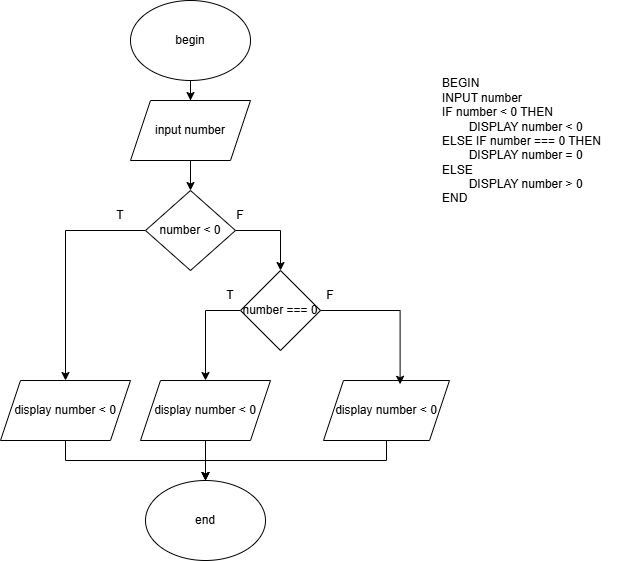

The diagram above was exported from draw.io. Its source (the exported page's mxGraphModel, read from the mxfile embedded in the PNG):
<mxGraphModel dx="1030" dy="611" grid="1" gridSize="10" guides="1" tooltips="1" connect="1" arrows="1" fold="1" page="1" pageScale="1" pageWidth="827" pageHeight="1169" background="#ffffff" math="0" shadow="0">
  <root>
    <mxCell id="0" />
    <mxCell id="1" parent="0" />
    <mxCell id="LIPqhjvonsWUWI6O64GP-1" style="edgeStyle=orthogonalEdgeStyle;rounded=0;orthogonalLoop=1;jettySize=auto;html=1;entryX=0.5;entryY=0;entryDx=0;entryDy=0;" edge="1" parent="1" source="LIPqhjvonsWUWI6O64GP-2" target="LIPqhjvonsWUWI6O64GP-4">
      <mxGeometry relative="1" as="geometry" />
    </mxCell>
    <mxCell id="LIPqhjvonsWUWI6O64GP-2" value="begin" style="ellipse;whiteSpace=wrap;html=1;" vertex="1" parent="1">
      <mxGeometry x="170" y="10" width="120" height="80" as="geometry" />
    </mxCell>
    <mxCell id="LIPqhjvonsWUWI6O64GP-3" style="edgeStyle=orthogonalEdgeStyle;rounded=0;orthogonalLoop=1;jettySize=auto;html=1;" edge="1" parent="1" source="LIPqhjvonsWUWI6O64GP-4" target="LIPqhjvonsWUWI6O64GP-7">
      <mxGeometry relative="1" as="geometry" />
    </mxCell>
    <mxCell id="LIPqhjvonsWUWI6O64GP-4" value="input number" style="shape=parallelogram;perimeter=parallelogramPerimeter;whiteSpace=wrap;html=1;fixedSize=1;" vertex="1" parent="1">
      <mxGeometry x="170" y="110" width="120" height="60" as="geometry" />
    </mxCell>
    <mxCell id="LIPqhjvonsWUWI6O64GP-5" style="edgeStyle=orthogonalEdgeStyle;rounded=0;orthogonalLoop=1;jettySize=auto;html=1;entryX=0.5;entryY=0;entryDx=0;entryDy=0;" edge="1" parent="1" source="LIPqhjvonsWUWI6O64GP-7" target="LIPqhjvonsWUWI6O64GP-17">
      <mxGeometry relative="1" as="geometry">
        <mxPoint x="100" y="380" as="targetPoint" />
      </mxGeometry>
    </mxCell>
    <mxCell id="LIPqhjvonsWUWI6O64GP-6" style="edgeStyle=orthogonalEdgeStyle;rounded=0;orthogonalLoop=1;jettySize=auto;html=1;entryX=0.5;entryY=0;entryDx=0;entryDy=0;" edge="1" parent="1" source="LIPqhjvonsWUWI6O64GP-7" target="LIPqhjvonsWUWI6O64GP-9">
      <mxGeometry relative="1" as="geometry" />
    </mxCell>
    <mxCell id="LIPqhjvonsWUWI6O64GP-7" value="number &amp;lt; 0" style="rhombus;whiteSpace=wrap;html=1;" vertex="1" parent="1">
      <mxGeometry x="185" y="200" width="90" height="80" as="geometry" />
    </mxCell>
    <mxCell id="LIPqhjvonsWUWI6O64GP-8" style="edgeStyle=orthogonalEdgeStyle;rounded=0;orthogonalLoop=1;jettySize=auto;html=1;entryX=0.5;entryY=0;entryDx=0;entryDy=0;exitX=0;exitY=0.5;exitDx=0;exitDy=0;" edge="1" parent="1" source="LIPqhjvonsWUWI6O64GP-9" target="LIPqhjvonsWUWI6O64GP-19">
      <mxGeometry relative="1" as="geometry">
        <mxPoint x="240" y="380" as="targetPoint" />
      </mxGeometry>
    </mxCell>
    <mxCell id="LIPqhjvonsWUWI6O64GP-9" value="number === 0" style="rhombus;whiteSpace=wrap;html=1;" vertex="1" parent="1">
      <mxGeometry x="280" y="280" width="80" height="80" as="geometry" />
    </mxCell>
    <mxCell id="LIPqhjvonsWUWI6O64GP-10" value="end" style="ellipse;whiteSpace=wrap;html=1;" vertex="1" parent="1">
      <mxGeometry x="185" y="490" width="120" height="80" as="geometry" />
    </mxCell>
    <mxCell id="LIPqhjvonsWUWI6O64GP-11" value="T" style="text;html=1;align=center;verticalAlign=middle;whiteSpace=wrap;rounded=0;" vertex="1" parent="1">
      <mxGeometry x="130" y="210" width="60" height="30" as="geometry" />
    </mxCell>
    <mxCell id="LIPqhjvonsWUWI6O64GP-12" value="F" style="text;html=1;align=center;verticalAlign=middle;whiteSpace=wrap;rounded=0;" vertex="1" parent="1">
      <mxGeometry x="250" y="210" width="60" height="30" as="geometry" />
    </mxCell>
    <mxCell id="LIPqhjvonsWUWI6O64GP-13" value="T" style="text;html=1;align=center;verticalAlign=middle;whiteSpace=wrap;rounded=0;" vertex="1" parent="1">
      <mxGeometry x="240" y="290" width="60" height="30" as="geometry" />
    </mxCell>
    <mxCell id="LIPqhjvonsWUWI6O64GP-14" value="F" style="text;html=1;align=center;verticalAlign=middle;whiteSpace=wrap;rounded=0;" vertex="1" parent="1">
      <mxGeometry x="340" y="290" width="60" height="30" as="geometry" />
    </mxCell>
    <mxCell id="LIPqhjvonsWUWI6O64GP-15" value="BEGIN&lt;br&gt;&lt;div&gt;INPUT number&lt;/div&gt;&lt;div&gt;IF number &amp;lt; 0 THEN&lt;/div&gt;&lt;div&gt;&lt;span style=&quot;white-space: pre;&quot;&gt;&#09;&lt;/span&gt;DISPLAY number &amp;lt; 0&lt;br&gt;&lt;/div&gt;&lt;div&gt;ELSE IF number === 0 THEN&lt;/div&gt;&lt;div&gt;&lt;span style=&quot;white-space: pre;&quot;&gt;&#09;&lt;/span&gt;DISPLAY number = 0&lt;br&gt;&lt;/div&gt;&lt;div&gt;ELSE&lt;/div&gt;&lt;div&gt;&lt;span style=&quot;white-space: pre;&quot;&gt;&#09;&lt;/span&gt;DISPLAY number &amp;gt; 0&lt;br&gt;&lt;/div&gt;&lt;div&gt;END&lt;/div&gt;&lt;div&gt;&lt;br&gt;&lt;/div&gt;&lt;div&gt;&lt;br&gt;&lt;/div&gt;" style="text;html=1;align=left;verticalAlign=middle;resizable=0;points=[];autosize=1;strokeColor=none;fillColor=none;" vertex="1" parent="1">
      <mxGeometry x="480" y="80" width="180" height="170" as="geometry" />
    </mxCell>
    <mxCell id="LIPqhjvonsWUWI6O64GP-16" style="edgeStyle=orthogonalEdgeStyle;rounded=0;orthogonalLoop=1;jettySize=auto;html=1;entryX=0.5;entryY=0;entryDx=0;entryDy=0;" edge="1" parent="1" source="LIPqhjvonsWUWI6O64GP-17" target="LIPqhjvonsWUWI6O64GP-10">
      <mxGeometry relative="1" as="geometry">
        <Array as="points">
          <mxPoint x="105" y="470" />
          <mxPoint x="245" y="470" />
        </Array>
      </mxGeometry>
    </mxCell>
    <mxCell id="LIPqhjvonsWUWI6O64GP-17" value="display number &amp;lt; 0" style="shape=parallelogram;perimeter=parallelogramPerimeter;whiteSpace=wrap;html=1;fixedSize=1;" vertex="1" parent="1">
      <mxGeometry x="40" y="390" width="130" height="60" as="geometry" />
    </mxCell>
    <mxCell id="LIPqhjvonsWUWI6O64GP-18" style="edgeStyle=orthogonalEdgeStyle;rounded=0;orthogonalLoop=1;jettySize=auto;html=1;" edge="1" parent="1" source="LIPqhjvonsWUWI6O64GP-19">
      <mxGeometry relative="1" as="geometry">
        <mxPoint x="245" y="490" as="targetPoint" />
      </mxGeometry>
    </mxCell>
    <mxCell id="LIPqhjvonsWUWI6O64GP-19" value="display number &amp;lt; 0" style="shape=parallelogram;perimeter=parallelogramPerimeter;whiteSpace=wrap;html=1;fixedSize=1;" vertex="1" parent="1">
      <mxGeometry x="180" y="390" width="130" height="60" as="geometry" />
    </mxCell>
    <mxCell id="LIPqhjvonsWUWI6O64GP-20" style="edgeStyle=orthogonalEdgeStyle;rounded=0;orthogonalLoop=1;jettySize=auto;html=1;" edge="1" parent="1" source="LIPqhjvonsWUWI6O64GP-21" target="LIPqhjvonsWUWI6O64GP-10">
      <mxGeometry relative="1" as="geometry">
        <Array as="points">
          <mxPoint x="426" y="470" />
          <mxPoint x="245" y="470" />
        </Array>
      </mxGeometry>
    </mxCell>
    <mxCell id="LIPqhjvonsWUWI6O64GP-21" value="display number &amp;lt; 0" style="shape=parallelogram;perimeter=parallelogramPerimeter;whiteSpace=wrap;html=1;fixedSize=1;" vertex="1" parent="1">
      <mxGeometry x="363" y="390" width="126" height="60" as="geometry" />
    </mxCell>
    <mxCell id="LIPqhjvonsWUWI6O64GP-22" style="edgeStyle=orthogonalEdgeStyle;rounded=0;orthogonalLoop=1;jettySize=auto;html=1;entryX=0.608;entryY=0.063;entryDx=0;entryDy=0;entryPerimeter=0;" edge="1" parent="1" source="LIPqhjvonsWUWI6O64GP-9" target="LIPqhjvonsWUWI6O64GP-21">
      <mxGeometry relative="1" as="geometry" />
    </mxCell>
  </root>
</mxGraphModel>